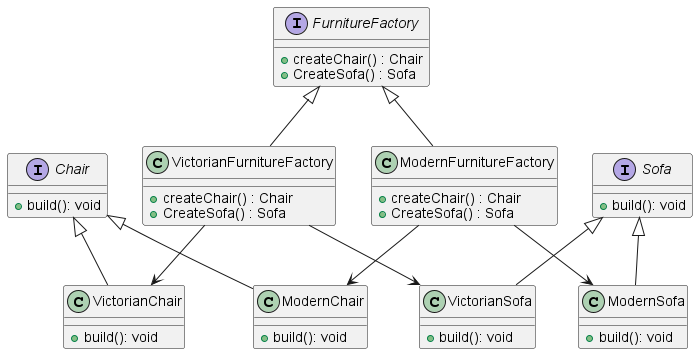

The diagram above was rendered by PlantUML. Its source (embedded in the PNG):
@startuml
'https://plantuml.com/class-diagram

interface FurnitureFactory {
    + createChair() : Chair
    + CreateSofa() : Sofa
}
class VictorianFurnitureFactory {
    + createChair() : Chair
    + CreateSofa() : Sofa
}

class ModernFurnitureFactory {
    + createChair() : Chair
    + CreateSofa() : Sofa
}

FurnitureFactory <|-- VictorianFurnitureFactory
FurnitureFactory <|-- ModernFurnitureFactory


interface Chair {
+ build(): void
}

interface Sofa {
+ build(): void
}

Chair <|-- VictorianChair
Chair <|-- ModernChair

Sofa <|-- VictorianSofa
Sofa <|-- ModernSofa

class VictorianChair {
+ build(): void
}

class ModernChair {
+ build(): void
}

class VictorianSofa {
+ build(): void
}

class ModernSofa {
+ build(): void
}

VictorianFurnitureFactory --> VictorianSofa
VictorianFurnitureFactory --> VictorianChair

ModernFurnitureFactory --> ModernSofa
ModernFurnitureFactory --> ModernChair
@enduml